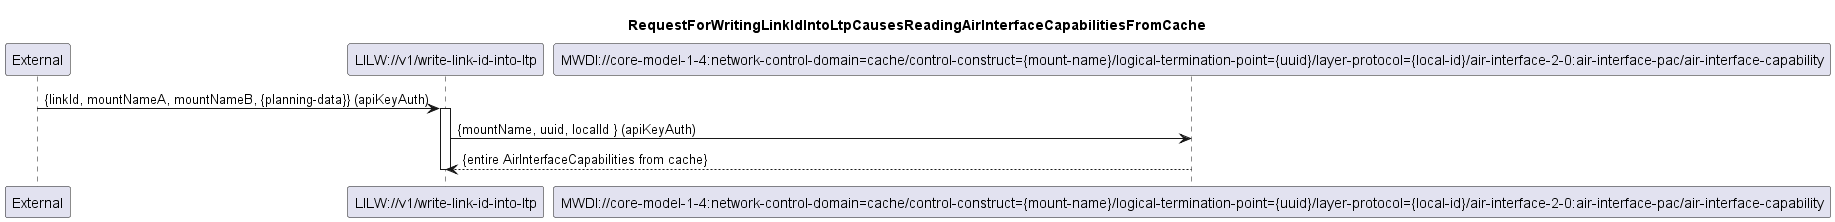

The diagram above was rendered by PlantUML. Its source (embedded in the PNG):
@startuml 005_ReadingAirInterfaceCapabilitiesFromCache
skinparam responseMessageBelowArrow true

title
RequestForWritingLinkIdIntoLtpCausesReadingAirInterfaceCapabilitiesFromCache
end title

participant "External" as external
participant "LILW://v1/write-link-id-into-ltp" as lilw_write
participant "MWDI://core-model-1-4:network-control-domain=cache/control-construct={mount-name}/logical-termination-point={uuid}/layer-protocol={local-id}/air-interface-2-0:air-interface-pac/air-interface-capability" as MwdiCapa


external -> lilw_write: {linkId, mountNameA, mountNameB, {planning-data}} (apiKeyAuth)
activate lilw_write
lilw_write -> MwdiCapa: {mountName, uuid, localId } (apiKeyAuth)
MwdiCapa--> lilw_write: {entire AirInterfaceCapabilities from cache}
deactivate lilw_write
@enduml